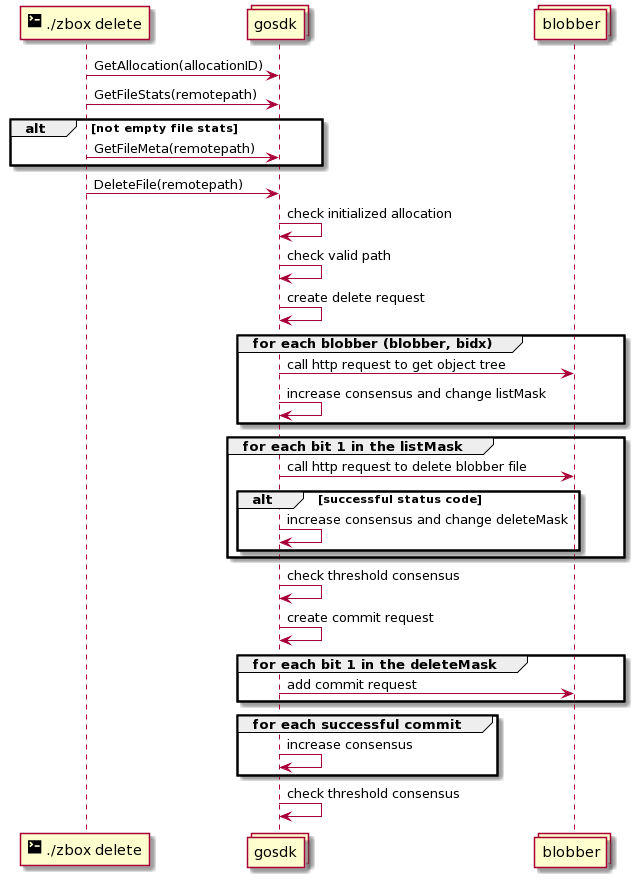

The diagram above was rendered by PlantUML. Its source (embedded in the PNG):
@startuml
participant "<size:20><&terminal></size> ./zbox delete" as cli
collections gosdk
collections blobber

cli -> gosdk: GetAllocation(allocationID)
cli -> gosdk: GetFileStats(remotepath)
alt not empty file stats
cli -> gosdk: GetFileMeta(remotepath)
end
cli -> gosdk: DeleteFile(remotepath)

gosdk -> gosdk: check initialized allocation
gosdk -> gosdk: check valid path
gosdk -> gosdk: create delete request

group for each blobber (blobber, bidx)
gosdk -> blobber: call http request to get object tree
gosdk -> gosdk: increase consensus and change listMask
end

group for each bit 1 in the listMask
gosdk -> blobber: call http request to delete blobber file
alt successful status code
gosdk -> gosdk: increase consensus and change deleteMask
end
end

gosdk -> gosdk: check threshold consensus
gosdk -> gosdk: create commit request

group for each bit 1 in the deleteMask
gosdk -> blobber: add commit request
end

group for each successful commit
gosdk -> gosdk: increase consensus
end

gosdk -> gosdk: check threshold consensus
@enduml